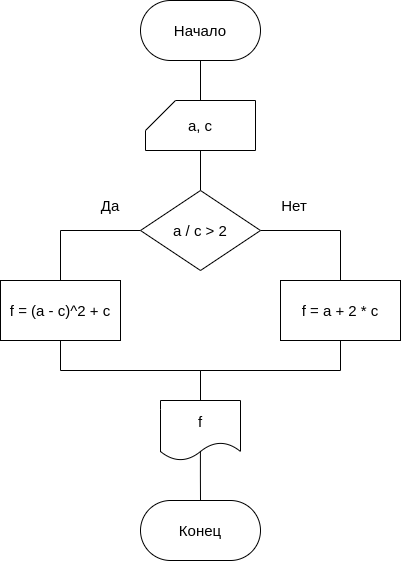

The diagram above was exported from draw.io. Its source (the exported page's mxGraphModel, read from the mxfile embedded in the PNG):
<mxGraphModel dx="1259" dy="696" grid="1" gridSize="10" guides="1" tooltips="1" connect="1" arrows="1" fold="1" page="1" pageScale="1" pageWidth="827" pageHeight="1169" math="0" shadow="0">
  <root>
    <mxCell id="0" />
    <mxCell id="1" parent="0" />
    <mxCell id="QhEGEHCr2-SjBZqRDkGp-8" value="" style="edgeStyle=orthogonalEdgeStyle;rounded=0;orthogonalLoop=1;jettySize=auto;html=1;fontSize=15;endArrow=none;endFill=0;" parent="1" source="QhEGEHCr2-SjBZqRDkGp-1" target="QhEGEHCr2-SjBZqRDkGp-3" edge="1">
      <mxGeometry relative="1" as="geometry" />
    </mxCell>
    <mxCell id="QhEGEHCr2-SjBZqRDkGp-1" value="Начало" style="rounded=1;whiteSpace=wrap;html=1;arcSize=50;fontSize=15;" parent="1" vertex="1">
      <mxGeometry x="260" y="40" width="120" height="60" as="geometry" />
    </mxCell>
    <mxCell id="QhEGEHCr2-SjBZqRDkGp-2" value="Конец" style="rounded=1;whiteSpace=wrap;html=1;arcSize=50;fontSize=15;" parent="1" vertex="1">
      <mxGeometry x="260" y="540" width="120" height="60" as="geometry" />
    </mxCell>
    <mxCell id="QhEGEHCr2-SjBZqRDkGp-9" value="" style="edgeStyle=orthogonalEdgeStyle;rounded=0;orthogonalLoop=1;jettySize=auto;html=1;fontSize=15;endArrow=none;endFill=0;" parent="1" source="QhEGEHCr2-SjBZqRDkGp-3" target="QhEGEHCr2-SjBZqRDkGp-4" edge="1">
      <mxGeometry relative="1" as="geometry" />
    </mxCell>
    <mxCell id="QhEGEHCr2-SjBZqRDkGp-3" value="a, c" style="shape=card;whiteSpace=wrap;html=1;fontSize=15;" parent="1" vertex="1">
      <mxGeometry x="265" y="140" width="110" height="50" as="geometry" />
    </mxCell>
    <mxCell id="QhEGEHCr2-SjBZqRDkGp-10" style="edgeStyle=orthogonalEdgeStyle;rounded=0;orthogonalLoop=1;jettySize=auto;html=1;entryX=0.5;entryY=0;entryDx=0;entryDy=0;fontSize=15;endArrow=none;endFill=0;" parent="1" source="QhEGEHCr2-SjBZqRDkGp-4" target="QhEGEHCr2-SjBZqRDkGp-6" edge="1">
      <mxGeometry relative="1" as="geometry" />
    </mxCell>
    <mxCell id="QhEGEHCr2-SjBZqRDkGp-11" style="edgeStyle=orthogonalEdgeStyle;rounded=0;orthogonalLoop=1;jettySize=auto;html=1;entryX=0.5;entryY=0;entryDx=0;entryDy=0;fontSize=15;endArrow=none;endFill=0;" parent="1" source="QhEGEHCr2-SjBZqRDkGp-4" target="QhEGEHCr2-SjBZqRDkGp-5" edge="1">
      <mxGeometry relative="1" as="geometry" />
    </mxCell>
    <mxCell id="QhEGEHCr2-SjBZqRDkGp-4" value="a / c &amp;gt; 2" style="rhombus;whiteSpace=wrap;html=1;fontSize=15;" parent="1" vertex="1">
      <mxGeometry x="260" y="230" width="120" height="80" as="geometry" />
    </mxCell>
    <mxCell id="QhEGEHCr2-SjBZqRDkGp-14" style="edgeStyle=orthogonalEdgeStyle;rounded=0;orthogonalLoop=1;jettySize=auto;html=1;entryX=0.5;entryY=0;entryDx=0;entryDy=0;fontSize=15;exitX=0.5;exitY=1;exitDx=0;exitDy=0;endArrow=none;endFill=0;" parent="1" source="QhEGEHCr2-SjBZqRDkGp-5" target="QhEGEHCr2-SjBZqRDkGp-7" edge="1">
      <mxGeometry relative="1" as="geometry" />
    </mxCell>
    <mxCell id="QhEGEHCr2-SjBZqRDkGp-5" value="f = (a - c)^2 + c" style="rounded=0;whiteSpace=wrap;html=1;fontSize=15;" parent="1" vertex="1">
      <mxGeometry x="120" y="320" width="120" height="60" as="geometry" />
    </mxCell>
    <mxCell id="QhEGEHCr2-SjBZqRDkGp-15" style="edgeStyle=orthogonalEdgeStyle;rounded=0;orthogonalLoop=1;jettySize=auto;html=1;exitX=0.5;exitY=1;exitDx=0;exitDy=0;entryX=0.5;entryY=0;entryDx=0;entryDy=0;fontSize=15;endArrow=none;endFill=0;" parent="1" source="QhEGEHCr2-SjBZqRDkGp-6" target="QhEGEHCr2-SjBZqRDkGp-7" edge="1">
      <mxGeometry relative="1" as="geometry" />
    </mxCell>
    <mxCell id="QhEGEHCr2-SjBZqRDkGp-6" value="f = a + 2 * c" style="rounded=0;whiteSpace=wrap;html=1;fontSize=15;" parent="1" vertex="1">
      <mxGeometry x="400" y="320" width="120" height="60" as="geometry" />
    </mxCell>
    <mxCell id="QhEGEHCr2-SjBZqRDkGp-16" style="edgeStyle=orthogonalEdgeStyle;rounded=0;orthogonalLoop=1;jettySize=auto;html=1;entryX=0.5;entryY=0;entryDx=0;entryDy=0;fontSize=15;exitX=0.499;exitY=0.85;exitDx=0;exitDy=0;exitPerimeter=0;endArrow=none;endFill=0;" parent="1" source="QhEGEHCr2-SjBZqRDkGp-7" target="QhEGEHCr2-SjBZqRDkGp-2" edge="1">
      <mxGeometry relative="1" as="geometry" />
    </mxCell>
    <mxCell id="QhEGEHCr2-SjBZqRDkGp-7" value="f" style="shape=document;whiteSpace=wrap;html=1;boundedLbl=1;fontSize=15;" parent="1" vertex="1">
      <mxGeometry x="280" y="440" width="80" height="60" as="geometry" />
    </mxCell>
    <mxCell id="QhEGEHCr2-SjBZqRDkGp-17" value="Да" style="text;html=1;strokeColor=none;fillColor=none;align=center;verticalAlign=middle;whiteSpace=wrap;rounded=0;fontSize=15;" parent="1" vertex="1">
      <mxGeometry x="200" y="230" width="60" height="30" as="geometry" />
    </mxCell>
    <mxCell id="QhEGEHCr2-SjBZqRDkGp-18" value="Нет" style="text;html=1;strokeColor=none;fillColor=none;align=center;verticalAlign=middle;whiteSpace=wrap;rounded=0;fontSize=15;" parent="1" vertex="1">
      <mxGeometry x="384" y="230" width="60" height="30" as="geometry" />
    </mxCell>
  </root>
</mxGraphModel>